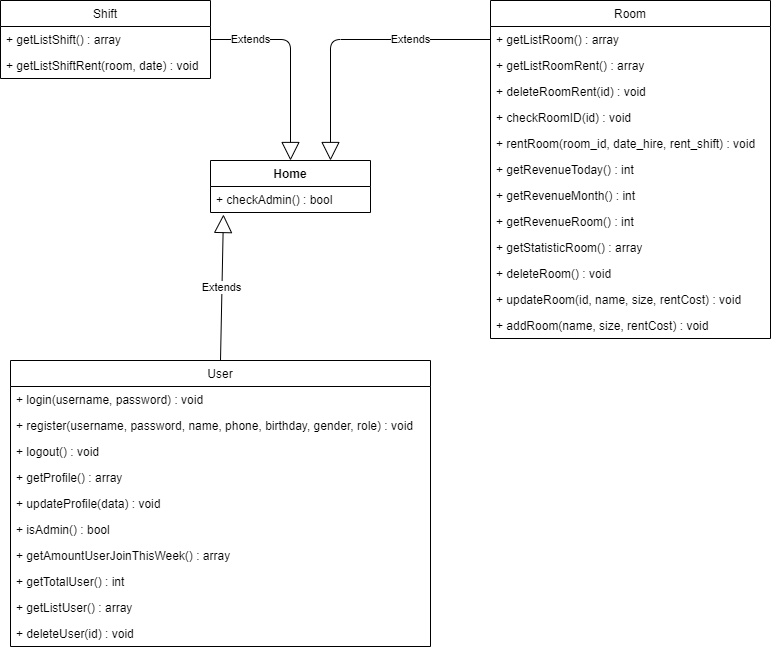

The diagram above was exported from draw.io. Its source (the exported page's mxGraphModel, read from the mxfile embedded in the PNG):
<mxGraphModel dx="1118" dy="828" grid="1" gridSize="10" guides="1" tooltips="1" connect="1" arrows="1" fold="1" page="1" pageScale="1" pageWidth="827" pageHeight="1169" background="#ffffff" math="0" shadow="0">
  <root>
    <mxCell id="gyLW2OSuYjQNLze5Pbcd-0" />
    <mxCell id="gyLW2OSuYjQNLze5Pbcd-1" parent="gyLW2OSuYjQNLze5Pbcd-0" />
    <mxCell id="gyLW2OSuYjQNLze5Pbcd-2" value="Home" style="swimlane;fontStyle=1;align=center;verticalAlign=top;childLayout=stackLayout;horizontal=1;startSize=26;horizontalStack=0;resizeParent=1;resizeParentMax=0;resizeLast=0;collapsible=1;marginBottom=0;fontColor=#000000;strokeColor=#000000;fillColor=#FFFFFF;" vertex="1" parent="gyLW2OSuYjQNLze5Pbcd-1">
      <mxGeometry x="240" y="200" width="160" height="52" as="geometry" />
    </mxCell>
    <mxCell id="gyLW2OSuYjQNLze5Pbcd-5" value="+ checkAdmin() : bool" style="text;strokeColor=none;fillColor=none;align=left;verticalAlign=top;spacingLeft=4;spacingRight=4;overflow=hidden;rotatable=0;points=[[0,0.5],[1,0.5]];portConstraint=eastwest;fontColor=#000000;" vertex="1" parent="gyLW2OSuYjQNLze5Pbcd-2">
      <mxGeometry y="26" width="160" height="26" as="geometry" />
    </mxCell>
    <mxCell id="gyLW2OSuYjQNLze5Pbcd-12" value="Room" style="swimlane;fontStyle=0;childLayout=stackLayout;horizontal=1;startSize=26;fillColor=none;horizontalStack=0;resizeParent=1;resizeParentMax=0;resizeLast=0;collapsible=1;marginBottom=0;fontColor=#000000;strokeColor=#000000;" vertex="1" parent="gyLW2OSuYjQNLze5Pbcd-1">
      <mxGeometry x="520" y="40" width="280" height="338" as="geometry" />
    </mxCell>
    <mxCell id="gyLW2OSuYjQNLze5Pbcd-13" value="+ getListRoom() : array" style="text;strokeColor=none;fillColor=none;align=left;verticalAlign=top;spacingLeft=4;spacingRight=4;overflow=hidden;rotatable=0;points=[[0,0.5],[1,0.5]];portConstraint=eastwest;fontColor=#000000;" vertex="1" parent="gyLW2OSuYjQNLze5Pbcd-12">
      <mxGeometry y="26" width="280" height="26" as="geometry" />
    </mxCell>
    <mxCell id="gyLW2OSuYjQNLze5Pbcd-14" value="+ getListRoomRent() : array" style="text;strokeColor=none;fillColor=none;align=left;verticalAlign=top;spacingLeft=4;spacingRight=4;overflow=hidden;rotatable=0;points=[[0,0.5],[1,0.5]];portConstraint=eastwest;fontColor=#000000;" vertex="1" parent="gyLW2OSuYjQNLze5Pbcd-12">
      <mxGeometry y="52" width="280" height="26" as="geometry" />
    </mxCell>
    <mxCell id="gyLW2OSuYjQNLze5Pbcd-16" value="+ deleteRoomRent(id) : void&#10;" style="text;strokeColor=none;fillColor=none;align=left;verticalAlign=top;spacingLeft=4;spacingRight=4;overflow=hidden;rotatable=0;points=[[0,0.5],[1,0.5]];portConstraint=eastwest;fontColor=#000000;" vertex="1" parent="gyLW2OSuYjQNLze5Pbcd-12">
      <mxGeometry y="78" width="280" height="26" as="geometry" />
    </mxCell>
    <mxCell id="gyLW2OSuYjQNLze5Pbcd-17" value="+ checkRoomID(id) : void" style="text;strokeColor=none;fillColor=none;align=left;verticalAlign=top;spacingLeft=4;spacingRight=4;overflow=hidden;rotatable=0;points=[[0,0.5],[1,0.5]];portConstraint=eastwest;fontColor=#000000;" vertex="1" parent="gyLW2OSuYjQNLze5Pbcd-12">
      <mxGeometry y="104" width="280" height="26" as="geometry" />
    </mxCell>
    <mxCell id="gyLW2OSuYjQNLze5Pbcd-18" value="+ rentRoom(room_id, date_hire, rent_shift) : void" style="text;strokeColor=none;fillColor=none;align=left;verticalAlign=top;spacingLeft=4;spacingRight=4;overflow=hidden;rotatable=0;points=[[0,0.5],[1,0.5]];portConstraint=eastwest;fontColor=#000000;" vertex="1" parent="gyLW2OSuYjQNLze5Pbcd-12">
      <mxGeometry y="130" width="280" height="26" as="geometry" />
    </mxCell>
    <mxCell id="gyLW2OSuYjQNLze5Pbcd-15" value="+ getRevenueToday() : int" style="text;strokeColor=none;fillColor=none;align=left;verticalAlign=top;spacingLeft=4;spacingRight=4;overflow=hidden;rotatable=0;points=[[0,0.5],[1,0.5]];portConstraint=eastwest;fontColor=#000000;" vertex="1" parent="gyLW2OSuYjQNLze5Pbcd-12">
      <mxGeometry y="156" width="280" height="26" as="geometry" />
    </mxCell>
    <mxCell id="gyLW2OSuYjQNLze5Pbcd-19" value="+ getRevenueMonth() : int" style="text;strokeColor=none;fillColor=none;align=left;verticalAlign=top;spacingLeft=4;spacingRight=4;overflow=hidden;rotatable=0;points=[[0,0.5],[1,0.5]];portConstraint=eastwest;fontColor=#000000;" vertex="1" parent="gyLW2OSuYjQNLze5Pbcd-12">
      <mxGeometry y="182" width="280" height="26" as="geometry" />
    </mxCell>
    <mxCell id="gyLW2OSuYjQNLze5Pbcd-20" value="+ getRevenueRoom() : int" style="text;strokeColor=none;fillColor=none;align=left;verticalAlign=top;spacingLeft=4;spacingRight=4;overflow=hidden;rotatable=0;points=[[0,0.5],[1,0.5]];portConstraint=eastwest;fontColor=#000000;" vertex="1" parent="gyLW2OSuYjQNLze5Pbcd-12">
      <mxGeometry y="208" width="280" height="26" as="geometry" />
    </mxCell>
    <mxCell id="gyLW2OSuYjQNLze5Pbcd-22" value="+ getStatisticRoom() : array" style="text;strokeColor=none;fillColor=none;align=left;verticalAlign=top;spacingLeft=4;spacingRight=4;overflow=hidden;rotatable=0;points=[[0,0.5],[1,0.5]];portConstraint=eastwest;fontColor=#000000;" vertex="1" parent="gyLW2OSuYjQNLze5Pbcd-12">
      <mxGeometry y="234" width="280" height="26" as="geometry" />
    </mxCell>
    <mxCell id="gyLW2OSuYjQNLze5Pbcd-21" value="+ deleteRoom() : void" style="text;strokeColor=none;fillColor=none;align=left;verticalAlign=top;spacingLeft=4;spacingRight=4;overflow=hidden;rotatable=0;points=[[0,0.5],[1,0.5]];portConstraint=eastwest;fontColor=#000000;" vertex="1" parent="gyLW2OSuYjQNLze5Pbcd-12">
      <mxGeometry y="260" width="280" height="26" as="geometry" />
    </mxCell>
    <mxCell id="gyLW2OSuYjQNLze5Pbcd-23" value="+ updateRoom(id, name, size, rentCost) : void" style="text;strokeColor=none;fillColor=none;align=left;verticalAlign=top;spacingLeft=4;spacingRight=4;overflow=hidden;rotatable=0;points=[[0,0.5],[1,0.5]];portConstraint=eastwest;fontColor=#000000;" vertex="1" parent="gyLW2OSuYjQNLze5Pbcd-12">
      <mxGeometry y="286" width="280" height="26" as="geometry" />
    </mxCell>
    <mxCell id="gyLW2OSuYjQNLze5Pbcd-24" value="+ addRoom(name, size, rentCost) : void" style="text;strokeColor=none;fillColor=none;align=left;verticalAlign=top;spacingLeft=4;spacingRight=4;overflow=hidden;rotatable=0;points=[[0,0.5],[1,0.5]];portConstraint=eastwest;fontColor=#000000;" vertex="1" parent="gyLW2OSuYjQNLze5Pbcd-12">
      <mxGeometry y="312" width="280" height="26" as="geometry" />
    </mxCell>
    <mxCell id="gyLW2OSuYjQNLze5Pbcd-25" value="Shift" style="swimlane;fontStyle=0;childLayout=stackLayout;horizontal=1;startSize=26;fillColor=none;horizontalStack=0;resizeParent=1;resizeParentMax=0;resizeLast=0;collapsible=1;marginBottom=0;fontColor=#000000;strokeColor=#000000;" vertex="1" parent="gyLW2OSuYjQNLze5Pbcd-1">
      <mxGeometry x="30" y="40" width="210" height="78" as="geometry" />
    </mxCell>
    <mxCell id="gyLW2OSuYjQNLze5Pbcd-26" value="+ getListShift() : array" style="text;strokeColor=none;fillColor=none;align=left;verticalAlign=top;spacingLeft=4;spacingRight=4;overflow=hidden;rotatable=0;points=[[0,0.5],[1,0.5]];portConstraint=eastwest;fontColor=#000000;" vertex="1" parent="gyLW2OSuYjQNLze5Pbcd-25">
      <mxGeometry y="26" width="210" height="26" as="geometry" />
    </mxCell>
    <mxCell id="gyLW2OSuYjQNLze5Pbcd-27" value="+ getListShiftRent(room, date) : void" style="text;strokeColor=none;fillColor=none;align=left;verticalAlign=top;spacingLeft=4;spacingRight=4;overflow=hidden;rotatable=0;points=[[0,0.5],[1,0.5]];portConstraint=eastwest;fontColor=#000000;" vertex="1" parent="gyLW2OSuYjQNLze5Pbcd-25">
      <mxGeometry y="52" width="210" height="26" as="geometry" />
    </mxCell>
    <mxCell id="gyLW2OSuYjQNLze5Pbcd-29" value="User" style="swimlane;fontStyle=0;childLayout=stackLayout;horizontal=1;startSize=26;fillColor=none;horizontalStack=0;resizeParent=1;resizeParentMax=0;resizeLast=0;collapsible=1;marginBottom=0;fontColor=#000000;strokeColor=#000000;" vertex="1" parent="gyLW2OSuYjQNLze5Pbcd-1">
      <mxGeometry x="40" y="400" width="420" height="286" as="geometry" />
    </mxCell>
    <mxCell id="gyLW2OSuYjQNLze5Pbcd-30" value="+ login(username, password) : void" style="text;strokeColor=none;fillColor=none;align=left;verticalAlign=top;spacingLeft=4;spacingRight=4;overflow=hidden;rotatable=0;points=[[0,0.5],[1,0.5]];portConstraint=eastwest;fontColor=#000000;" vertex="1" parent="gyLW2OSuYjQNLze5Pbcd-29">
      <mxGeometry y="26" width="420" height="26" as="geometry" />
    </mxCell>
    <mxCell id="gyLW2OSuYjQNLze5Pbcd-31" value="+ register(username, password, name, phone, birthday, gender, role) : void" style="text;strokeColor=none;fillColor=none;align=left;verticalAlign=top;spacingLeft=4;spacingRight=4;overflow=hidden;rotatable=0;points=[[0,0.5],[1,0.5]];portConstraint=eastwest;fontColor=#000000;" vertex="1" parent="gyLW2OSuYjQNLze5Pbcd-29">
      <mxGeometry y="52" width="420" height="26" as="geometry" />
    </mxCell>
    <mxCell id="gyLW2OSuYjQNLze5Pbcd-33" value="+ logout() : void" style="text;strokeColor=none;fillColor=none;align=left;verticalAlign=top;spacingLeft=4;spacingRight=4;overflow=hidden;rotatable=0;points=[[0,0.5],[1,0.5]];portConstraint=eastwest;fontColor=#000000;" vertex="1" parent="gyLW2OSuYjQNLze5Pbcd-29">
      <mxGeometry y="78" width="420" height="26" as="geometry" />
    </mxCell>
    <mxCell id="gyLW2OSuYjQNLze5Pbcd-34" value="+ getProfile() : array" style="text;strokeColor=none;fillColor=none;align=left;verticalAlign=top;spacingLeft=4;spacingRight=4;overflow=hidden;rotatable=0;points=[[0,0.5],[1,0.5]];portConstraint=eastwest;fontColor=#000000;" vertex="1" parent="gyLW2OSuYjQNLze5Pbcd-29">
      <mxGeometry y="104" width="420" height="26" as="geometry" />
    </mxCell>
    <mxCell id="gyLW2OSuYjQNLze5Pbcd-32" value="+ updateProfile(data) : void" style="text;strokeColor=none;fillColor=none;align=left;verticalAlign=top;spacingLeft=4;spacingRight=4;overflow=hidden;rotatable=0;points=[[0,0.5],[1,0.5]];portConstraint=eastwest;fontColor=#000000;" vertex="1" parent="gyLW2OSuYjQNLze5Pbcd-29">
      <mxGeometry y="130" width="420" height="26" as="geometry" />
    </mxCell>
    <mxCell id="gyLW2OSuYjQNLze5Pbcd-35" value="+ isAdmin() : bool" style="text;strokeColor=none;fillColor=none;align=left;verticalAlign=top;spacingLeft=4;spacingRight=4;overflow=hidden;rotatable=0;points=[[0,0.5],[1,0.5]];portConstraint=eastwest;fontColor=#000000;" vertex="1" parent="gyLW2OSuYjQNLze5Pbcd-29">
      <mxGeometry y="156" width="420" height="26" as="geometry" />
    </mxCell>
    <mxCell id="gyLW2OSuYjQNLze5Pbcd-37" value="+ getAmountUserJoinThisWeek() : array" style="text;strokeColor=none;fillColor=none;align=left;verticalAlign=top;spacingLeft=4;spacingRight=4;overflow=hidden;rotatable=0;points=[[0,0.5],[1,0.5]];portConstraint=eastwest;fontColor=#000000;" vertex="1" parent="gyLW2OSuYjQNLze5Pbcd-29">
      <mxGeometry y="182" width="420" height="26" as="geometry" />
    </mxCell>
    <mxCell id="gyLW2OSuYjQNLze5Pbcd-36" value="+ getTotalUser() : int" style="text;strokeColor=none;fillColor=none;align=left;verticalAlign=top;spacingLeft=4;spacingRight=4;overflow=hidden;rotatable=0;points=[[0,0.5],[1,0.5]];portConstraint=eastwest;fontColor=#000000;" vertex="1" parent="gyLW2OSuYjQNLze5Pbcd-29">
      <mxGeometry y="208" width="420" height="26" as="geometry" />
    </mxCell>
    <mxCell id="gyLW2OSuYjQNLze5Pbcd-39" value="+ getListUser() : array" style="text;strokeColor=none;fillColor=none;align=left;verticalAlign=top;spacingLeft=4;spacingRight=4;overflow=hidden;rotatable=0;points=[[0,0.5],[1,0.5]];portConstraint=eastwest;fontColor=#000000;" vertex="1" parent="gyLW2OSuYjQNLze5Pbcd-29">
      <mxGeometry y="234" width="420" height="26" as="geometry" />
    </mxCell>
    <mxCell id="gyLW2OSuYjQNLze5Pbcd-38" value="+ deleteUser(id) : void" style="text;strokeColor=none;fillColor=none;align=left;verticalAlign=top;spacingLeft=4;spacingRight=4;overflow=hidden;rotatable=0;points=[[0,0.5],[1,0.5]];portConstraint=eastwest;fontColor=#000000;" vertex="1" parent="gyLW2OSuYjQNLze5Pbcd-29">
      <mxGeometry y="260" width="420" height="26" as="geometry" />
    </mxCell>
    <mxCell id="gyLW2OSuYjQNLze5Pbcd-43" value="Extends" style="endArrow=block;endSize=16;endFill=0;html=1;labelBackgroundColor=#FFFFFF;fontColor=#000000;strokeColor=#000000;exitX=0.5;exitY=0;exitDx=0;exitDy=0;entryX=0.081;entryY=1.077;entryDx=0;entryDy=0;entryPerimeter=0;" edge="1" parent="gyLW2OSuYjQNLze5Pbcd-1" source="gyLW2OSuYjQNLze5Pbcd-29" target="gyLW2OSuYjQNLze5Pbcd-5">
      <mxGeometry width="160" relative="1" as="geometry">
        <mxPoint x="330" y="320" as="sourcePoint" />
        <mxPoint x="490" y="320" as="targetPoint" />
      </mxGeometry>
    </mxCell>
    <mxCell id="gyLW2OSuYjQNLze5Pbcd-44" value="Extends" style="endArrow=block;endSize=16;endFill=0;html=1;labelBackgroundColor=#FFFFFF;fontColor=#000000;strokeColor=#000000;exitX=0;exitY=0.5;exitDx=0;exitDy=0;entryX=0.75;entryY=0;entryDx=0;entryDy=0;" edge="1" parent="gyLW2OSuYjQNLze5Pbcd-1" source="gyLW2OSuYjQNLze5Pbcd-13" target="gyLW2OSuYjQNLze5Pbcd-2">
      <mxGeometry x="-0.4306" width="160" relative="1" as="geometry">
        <mxPoint x="260" y="410" as="sourcePoint" />
        <mxPoint x="262.96000000000004" y="264.00199999999995" as="targetPoint" />
        <Array as="points">
          <mxPoint x="360" y="79" />
        </Array>
        <mxPoint as="offset" />
      </mxGeometry>
    </mxCell>
    <mxCell id="gyLW2OSuYjQNLze5Pbcd-45" value="Extends" style="endArrow=block;endSize=16;endFill=0;html=1;labelBackgroundColor=#FFFFFF;fontColor=#000000;strokeColor=#000000;exitX=1;exitY=0.5;exitDx=0;exitDy=0;entryX=0.5;entryY=0;entryDx=0;entryDy=0;" edge="1" parent="gyLW2OSuYjQNLze5Pbcd-1" source="gyLW2OSuYjQNLze5Pbcd-26" target="gyLW2OSuYjQNLze5Pbcd-2">
      <mxGeometry x="-0.602" width="160" relative="1" as="geometry">
        <mxPoint x="330" y="320" as="sourcePoint" />
        <mxPoint x="490" y="320" as="targetPoint" />
        <Array as="points">
          <mxPoint x="320" y="79" />
        </Array>
        <mxPoint as="offset" />
      </mxGeometry>
    </mxCell>
  </root>
</mxGraphModel>